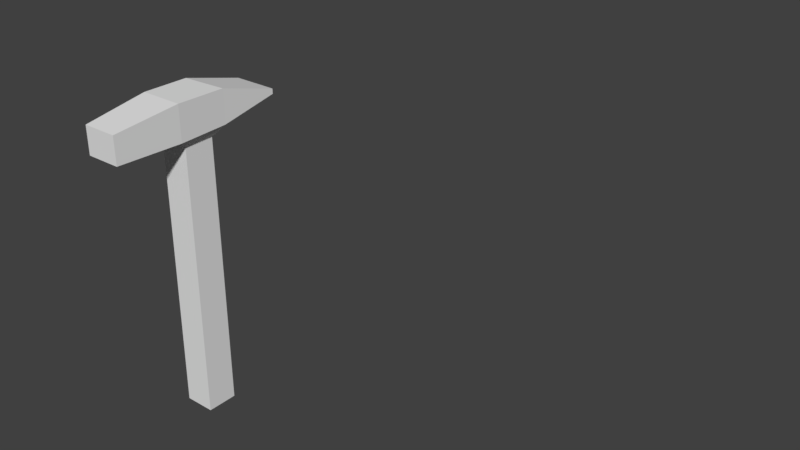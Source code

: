 # Source: martelo_antigo.blend  (saved by Blender 2.79.0; exported with 4.5.12 LTS)
import bpy
from mathutils import Matrix  # noqa: F401  (used for matrix-valued properties, if any)

bpy.ops.wm.read_factory_settings(use_empty=True)
scene = bpy.context.scene
scene.name = 'Scene'

# ---- collections
col_collection_1 = bpy.data.collections.new('Collection 1'); scene.collection.children.link(col_collection_1)

# ---- world
world_world = bpy.data.worlds.new('World'); scene.world = world_world
world_world.color = (0.05088, 0.05088, 0.05088)
world_world.use_sun_shadow = False
world_world.sun_shadow_jitter_overblur = 0.0
world_world.cycles.sampling_method = 'MANUAL'

# ---- meshes
me_cube_003 = bpy.data.meshes.new('Cube.003')
me_cube_003.from_pydata([(-13.49, -8.629, -2.692), (-11.38, -10.83, -2.785), (-11.38, -8.469, -2.692), (-13.51, -5.684, -1.87), (-11.36, -5.684, -1.87), (-13.51, -5.684, -2.112), (-11.36, -5.684, -2.112), (-13.49, -8.629, -1.068), (-11.38, -8.469, -1.082), (-13.16, -10.4, -3.185), (-13.16, -8.958, -3.185), (-11.72, -10.4, -3.185), (-11.72, -8.958, -3.185), (-13.49, -10.83, -2.785), (-13.18, -10.42, -16.43), (-13.18, -8.934, -16.43), (-11.69, -10.42, -16.43), (-11.69, -8.934, -16.43), (-13.29, -13.92, -1.495), (-11.58, -13.92, -1.495), (-13.29, -13.92, -2.81), (-11.58, -13.92, -2.81), (-13.49, -10.83, -1.068), (-11.38, -10.83, -1.068)], [], [(13, 22, 7, 0), (2, 0, 5, 6), (10, 9, 13, 0), (11, 12, 2, 1), (12, 17, 15, 10), (12, 11, 16, 17), (9, 14, 16, 11), (23, 22, 18, 19), (22, 13, 20, 18), (23, 8, 7, 22), (1, 23, 19, 21), (13, 1, 21, 20), (9, 11, 1, 13), (12, 10, 0, 2), (0, 7, 3, 5), (5, 3, 4, 6), (6, 4, 8, 2), (21, 19, 18, 20), (2, 8, 23, 1), (15, 17, 16, 14), (3, 7, 8, 4), (10, 15, 14, 9)])
_uv = me_cube_003.uv_layers.new(name='UVMap')
_uv.uv.foreach_set('vector', [0.4734, 0.726, 0.4734, 0.5994, 0.6052, 0.5994, 0.6052, 0.6601, 0.00024, 0.4715, 0.000243, 0.5981, 0.6964, 0.6927, 0.7917, 0.4708, 0.0199, 0.5778, 0.1059, 0.5778, 0.1321, 0.5981, 0.000243, 0.5981, 0.1059, 0.4918, 0.0199, 0.4918, 0.00024, 0.4715, 0.1321, 0.4715, 0.09201, 0.4695, 0.08914, 0.0005118, 0.178, 0.00024, 0.178, 0.4692, 0.09201, 0.4695, 0.005986, 0.4703, 0.00024, 0.001329, 0.08914, 0.0005118, 0.2641, 0.4695, 0.2669, 0.000513, 0.3558, 0.001331, 0.3501, 0.4703, 0.4667, 0.4715, 0.4667, 0.5981, 0.3616, 0.5963, 0.3616, 0.4734, 0.4734, 0.5994, 0.4734, 0.726, 0.3675, 0.7245, 0.3675, 0.6017, 0.4667, 0.4715, 0.6179, 0.4715, 0.5986, 0.5982, 0.4667, 0.5981, 0.1061, 0.5994, 0.1061, 0.726, 0.00024, 0.7236, 0.0002401, 0.6008, 0.1321, 0.5981, 0.1321, 0.4715, 0.2388, 0.4734, 0.2388, 0.5963, 0.1059, 0.5778, 0.1059, 0.4918, 0.1321, 0.4715, 0.1321, 0.5981, 0.0199, 0.4918, 0.0199, 0.5778, 0.000243, 0.5981, 0.00024, 0.4715, 0.6244, 0.6618, 0.6244, 0.6011, 0.6964, 0.6319, 0.6964, 0.6927, 0.7917, 0.5989, 0.7661, 0.5989, 0.7661, 0.4707, 0.7917, 0.4708, 0.3291, 0.6326, 0.3291, 0.6934, 0.2571, 0.7242, 0.2571, 0.6635, 0.2388, 0.4734, 0.3616, 0.4734, 0.3616, 0.5963, 0.2388, 0.5963, 0.238, 0.6652, 0.238, 0.726, 0.1061, 0.726, 0.1061, 0.5994, 0.178, 0.00024, 0.08914, 0.0005118, 0.00024, 0.001329, 0.2669, 0.000513, 0.6962, 0.5981, 0.5986, 0.5982, 0.6179, 0.4715, 0.6962, 0.4715, 0.178, 0.4692, 0.178, 0.00024, 0.2669, 0.000513, 0.2641, 0.4695])
me_cube_003.use_remesh_preserve_volume = False
me_cube_003.use_remesh_preserve_attributes = False
me_cube_003.use_mirror_vertex_groups = False
me_cube_003.update()
me_cube_002 = bpy.data.meshes.new('Cube.002')
me_cube_002.from_pydata([], [], [])
me_cube_002.use_remesh_preserve_volume = False
me_cube_002.use_remesh_preserve_attributes = False
me_cube_002.use_mirror_vertex_groups = False
me_cube_002.update()

# ---- objects
ob_cube_001 = bpy.data.objects.new('Cube.001', me_cube_003)
ob_cube = bpy.data.objects.new('Cube', me_cube_002)

# ---- transforms, parenting, visibility, modifiers, constraints
ob_cube_001.location = (4.173, 0.3917, 0.6432)
ob_cube_001.scale = (0.3358, 0.3358, 0.3358)
ob_cube_001.lineart.crease_threshold = 0.0
ob_cube.location = (4.173, 3.33, 0.6432)
ob_cube.scale = (0.3358, 0.3358, 0.3358)
ob_cube.lineart.crease_threshold = 0.0
_m = ob_cube.modifiers.new('Subsurf', 'SUBSURF')
_m.uv_smooth = 'PRESERVE_CORNERS'
_m.quality = 2
_m.levels = 3
_m.show_only_control_edges = False

# ---- collection membership
col_collection_1.objects.link(ob_cube_001)
col_collection_1.objects.link(ob_cube)

# ---- scene / render settings (as saved in the file)
scene.frame_start = 1; scene.frame_end = 250; scene.frame_set(7)
scene.render.engine = 'BLENDER_EEVEE_NEXT'
scene.render.resolution_percentage = 50
scene.render.dither_intensity = 0.0
scene.cycles.use_denoising = False
scene.cycles.samples = 128
scene.cycles.sampling_pattern = 'TABULATED_SOBOL'
scene.cycles.use_adaptive_sampling = False
scene.cycles.use_light_tree = False
scene.cycles.blur_glossy = 0.0
scene.cycles.sample_clamp_indirect = 0.0
scene.view_settings.view_transform = 'Standard'
bpy.context.view_layer.update()

# ---- added for rendering (the .blend has no active camera and no usable light): camera, sun
cam_auto = bpy.data.cameras.new('AutoCamera')
cam_auto.lens = 50.0
cam_auto.sensor_width = 36.0
cam_auto.clip_end = 1000.0
ob_auto_camera = bpy.data.objects.new('AutoCamera', cam_auto)
scene.collection.objects.link(ob_auto_camera)
ob_auto_camera.location = (11.5643, -12.0676, 5.61159)
ob_auto_camera.rotation_euler = (1.09748, -7.21219e-08, 0.694738)
scene.camera = ob_auto_camera
light_auto_sun = bpy.data.lights.new('AutoSun', 'SUN')
light_auto_sun.energy = 3.0
light_auto_sun.angle = 0.0523599
ob_auto_sun = bpy.data.objects.new('AutoSun', light_auto_sun)
scene.collection.objects.link(ob_auto_sun)
ob_auto_sun.rotation_euler = (0.872665, 0.174533, 0.523599)
bpy.context.view_layer.update()

